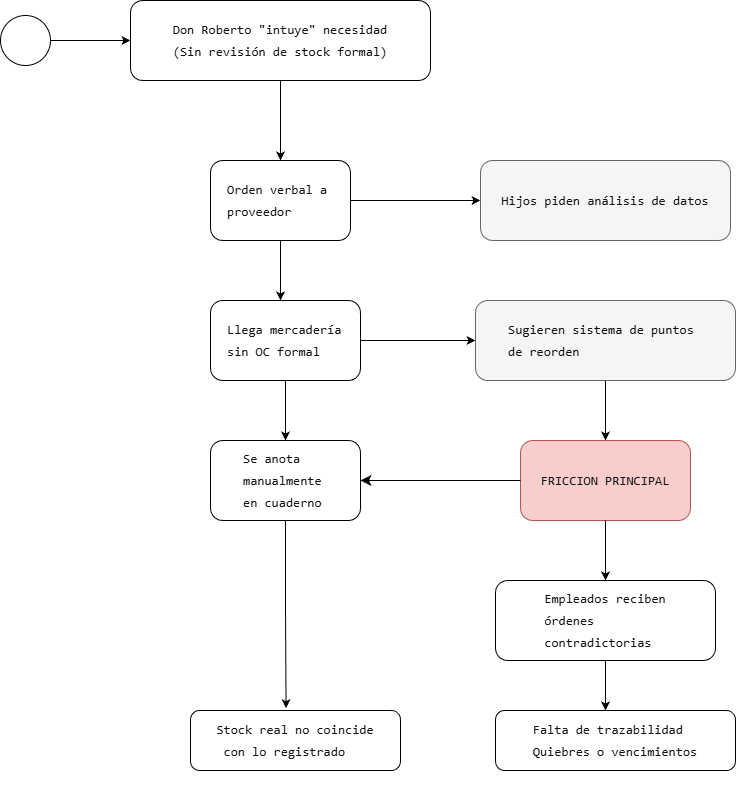

The diagram above was exported from draw.io. Its source (the exported page's mxGraphModel, read from the mxfile embedded in the PNG):
<mxGraphModel dx="1158" dy="1174" grid="1" gridSize="10" guides="1" tooltips="1" connect="1" arrows="1" fold="1" page="1" pageScale="1" pageWidth="850" pageHeight="1100" background="none" math="0" shadow="0">
  <root>
    <mxCell id="0" />
    <mxCell id="1" parent="0" />
    <mxCell id="7a84cebc1def654-1" parent="1" style="shape=mxgraph.bpmn.shape;html=1;verticalLabelPosition=bottom;labelBackgroundColor=#ffffff;verticalAlign=top;perimeter=ellipsePerimeter;outline=standard;symbol=general;" value="" vertex="1">
      <mxGeometry height="50" width="50" x="20" y="165" as="geometry" />
    </mxCell>
    <mxCell id="7a84cebc1def654-2" parent="1" style="shape=ext;rounded=1;html=1;whiteSpace=wrap;" value="&lt;pre style=&quot;font-variant-numeric: normal; font-variant-east-asian: normal; font-variant-alternates: normal; font-size-adjust: none; font-language-override: normal; font-kerning: auto; font-optical-sizing: auto; font-feature-settings: normal; font-variation-settings: normal; font-variant-position: normal; font-variant-emoji: normal; font-stretch: normal; font-size: 13px; line-height: 22px; font-family: Menlo, Monaco, Consolas, &amp;quot;Cascadia Mono&amp;quot;, &amp;quot;Ubuntu Mono&amp;quot;, &amp;quot;DejaVu Sans Mono&amp;quot;, &amp;quot;Liberation Mono&amp;quot;, &amp;quot;JetBrains Mono&amp;quot;, &amp;quot;Fira Code&amp;quot;, Cousine, &amp;quot;Roboto Mono&amp;quot;, &amp;quot;Courier New&amp;quot;, Courier, sans-serif, system-ui; overflow: auto; text-wrap-mode: wrap; word-break: break-all; padding: 16px; color: rgb(15, 17, 21); text-align: start; margin: 0px !important;&quot;&gt;Don Roberto &quot;intuye&quot; necesidad&lt;br/&gt;(Sin revisión de stock formal)&lt;/pre&gt;" vertex="1">
      <mxGeometry height="80" width="300" x="150" y="150" as="geometry" />
    </mxCell>
    <mxCell id="7a84cebc1def654-3" parent="1" style="shape=ext;rounded=1;html=1;whiteSpace=wrap;" value="&lt;pre style=&quot;font-variant-numeric: normal; font-variant-east-asian: normal; font-variant-alternates: normal; font-size-adjust: none; font-language-override: normal; font-kerning: auto; font-optical-sizing: auto; font-feature-settings: normal; font-variation-settings: normal; font-variant-position: normal; font-variant-emoji: normal; font-stretch: normal; font-size: 13px; line-height: 22px; font-family: Menlo, Monaco, Consolas, &amp;quot;Cascadia Mono&amp;quot;, &amp;quot;Ubuntu Mono&amp;quot;, &amp;quot;DejaVu Sans Mono&amp;quot;, &amp;quot;Liberation Mono&amp;quot;, &amp;quot;JetBrains Mono&amp;quot;, &amp;quot;Fira Code&amp;quot;, Cousine, &amp;quot;Roboto Mono&amp;quot;, &amp;quot;Courier New&amp;quot;, Courier, sans-serif, system-ui; overflow: auto; text-wrap-mode: wrap; word-break: break-all; padding: 16px; color: rgb(15, 17, 21); text-align: start; margin: 0px !important;&quot;&gt;Orden verbal a proveedor&lt;/pre&gt;" vertex="1">
      <mxGeometry height="80" width="140" x="230" y="310" as="geometry" />
    </mxCell>
    <mxCell id="7a84cebc1def654-8" parent="1" style="shape=ext;rounded=1;html=1;whiteSpace=wrap;fillColor=#f5f5f5;fontColor=#333333;strokeColor=#666666;" value="&lt;pre style=&quot;font-variant-numeric: normal; font-variant-east-asian: normal; font-variant-alternates: normal; font-size-adjust: none; font-language-override: normal; font-kerning: auto; font-optical-sizing: auto; font-feature-settings: normal; font-variation-settings: normal; font-variant-position: normal; font-variant-emoji: normal; font-stretch: normal; font-size: 13px; line-height: 22px; font-family: Menlo, Monaco, Consolas, &amp;quot;Cascadia Mono&amp;quot;, &amp;quot;Ubuntu Mono&amp;quot;, &amp;quot;DejaVu Sans Mono&amp;quot;, &amp;quot;Liberation Mono&amp;quot;, &amp;quot;JetBrains Mono&amp;quot;, &amp;quot;Fira Code&amp;quot;, Cousine, &amp;quot;Roboto Mono&amp;quot;, &amp;quot;Courier New&amp;quot;, Courier, sans-serif, system-ui; overflow: auto; text-wrap-mode: wrap; word-break: break-all; padding: 16px; color: rgb(15, 17, 21); text-align: start; margin: 0px !important;&quot;&gt;Hijos piden análisis de datos&lt;/pre&gt;" vertex="1">
      <mxGeometry height="80" width="250" x="500" y="310" as="geometry" />
    </mxCell>
    <mxCell id="Ge3T9sKBnpDG8LaJet_L-7" edge="1" parent="1" source="7a84cebc1def654-29" style="edgeStyle=orthogonalEdgeStyle;rounded=0;orthogonalLoop=1;jettySize=auto;html=1;" target="Ge3T9sKBnpDG8LaJet_L-6" value="">
      <mxGeometry relative="1" as="geometry" />
    </mxCell>
    <mxCell id="7a84cebc1def654-29" parent="1" style="html=1;whiteSpace=wrap;rounded=1;" value="&lt;pre style=&quot;font-variant-numeric: normal; font-variant-east-asian: normal; font-variant-alternates: normal; font-size-adjust: none; font-language-override: normal; font-kerning: auto; font-optical-sizing: auto; font-feature-settings: normal; font-variation-settings: normal; font-variant-position: normal; font-variant-emoji: normal; font-stretch: normal; font-size: 13px; line-height: 22px; font-family: Menlo, Monaco, Consolas, &amp;quot;Cascadia Mono&amp;quot;, &amp;quot;Ubuntu Mono&amp;quot;, &amp;quot;DejaVu Sans Mono&amp;quot;, &amp;quot;Liberation Mono&amp;quot;, &amp;quot;JetBrains Mono&amp;quot;, &amp;quot;Fira Code&amp;quot;, Cousine, &amp;quot;Roboto Mono&amp;quot;, &amp;quot;Courier New&amp;quot;, Courier, sans-serif, system-ui; overflow: auto; text-wrap-mode: wrap; word-break: break-all; padding: 16px; color: rgb(15, 17, 21); text-align: start; margin: 0px !important;&quot;&gt;Llega mercaderíasin OC formal&lt;/pre&gt;" vertex="1">
      <mxGeometry height="80" width="150" x="230" y="450" as="geometry" />
    </mxCell>
    <mxCell id="7a84cebc1def654-36" edge="1" parent="1" source="7a84cebc1def654-1" style="edgeStyle=orthogonalEdgeStyle;rounded=0;html=1;jettySize=auto;orthogonalLoop=1;" target="7a84cebc1def654-2">
      <mxGeometry relative="1" as="geometry" />
    </mxCell>
    <mxCell id="7a84cebc1def654-39" edge="1" parent="1" source="7a84cebc1def654-2" style="edgeStyle=orthogonalEdgeStyle;rounded=0;html=1;jettySize=auto;orthogonalLoop=1;" target="7a84cebc1def654-3">
      <mxGeometry relative="1" as="geometry" />
    </mxCell>
    <mxCell id="7a84cebc1def654-47" edge="1" parent="1" source="7a84cebc1def654-3" style="edgeStyle=orthogonalEdgeStyle;rounded=0;html=1;jettySize=auto;orthogonalLoop=1;entryX=0;entryY=0.5;entryDx=0;entryDy=0;" target="7a84cebc1def654-8">
      <mxGeometry relative="1" as="geometry">
        <mxPoint x="460" y="350" as="targetPoint" />
      </mxGeometry>
    </mxCell>
    <mxCell id="Ge3T9sKBnpDG8LaJet_L-17" edge="1" parent="1" source="Ge3T9sKBnpDG8LaJet_L-2" style="edgeStyle=orthogonalEdgeStyle;rounded=0;orthogonalLoop=1;jettySize=auto;html=1;exitX=0.5;exitY=1;exitDx=0;exitDy=0;entryX=0.5;entryY=0;entryDx=0;entryDy=0;" target="Ge3T9sKBnpDG8LaJet_L-9">
      <mxGeometry relative="1" as="geometry" />
    </mxCell>
    <mxCell id="Ge3T9sKBnpDG8LaJet_L-2" parent="1" style="shape=ext;rounded=1;html=1;whiteSpace=wrap;fillColor=#f5f5f5;fontColor=#333333;strokeColor=#666666;" value="&lt;pre style=&quot;font-variant-numeric: normal; font-variant-east-asian: normal; font-variant-alternates: normal; font-size-adjust: none; font-language-override: normal; font-kerning: auto; font-optical-sizing: auto; font-feature-settings: normal; font-variation-settings: normal; font-variant-position: normal; font-variant-emoji: normal; font-stretch: normal; font-size: 13px; line-height: 22px; font-family: Menlo, Monaco, Consolas, &amp;quot;Cascadia Mono&amp;quot;, &amp;quot;Ubuntu Mono&amp;quot;, &amp;quot;DejaVu Sans Mono&amp;quot;, &amp;quot;Liberation Mono&amp;quot;, &amp;quot;JetBrains Mono&amp;quot;, &amp;quot;Fira Code&amp;quot;, Cousine, &amp;quot;Roboto Mono&amp;quot;, &amp;quot;Courier New&amp;quot;, Courier, sans-serif, system-ui; overflow: auto; text-wrap-mode: wrap; word-break: break-all; padding: 16px; color: rgb(15, 17, 21); text-align: start; margin: 0px !important;&quot;&gt;&lt;pre style=&quot;font-variant-numeric: normal; font-variant-east-asian: normal; font-variant-alternates: normal; font-size-adjust: none; font-language-override: normal; font-kerning: auto; font-optical-sizing: auto; font-feature-settings: normal; font-variation-settings: normal; font-variant-position: normal; font-variant-emoji: normal; font-stretch: normal; line-height: 22px; font-family: Menlo, Monaco, Consolas, &amp;quot;Cascadia Mono&amp;quot;, &amp;quot;Ubuntu Mono&amp;quot;, &amp;quot;DejaVu Sans Mono&amp;quot;, &amp;quot;Liberation Mono&amp;quot;, &amp;quot;JetBrains Mono&amp;quot;, &amp;quot;Fira Code&amp;quot;, Cousine, &amp;quot;Roboto Mono&amp;quot;, &amp;quot;Courier New&amp;quot;, Courier, sans-serif, system-ui; overflow: auto; text-wrap-mode: wrap; word-break: break-all; padding: 16px; margin: 0px !important;&quot;&gt;Sugieren sistema de puntos de reorden&lt;/pre&gt;&lt;/pre&gt;" vertex="1">
      <mxGeometry height="80" width="260" x="495" y="450" as="geometry" />
    </mxCell>
    <mxCell id="Ge3T9sKBnpDG8LaJet_L-3" edge="1" parent="1" source="7a84cebc1def654-29" style="edgeStyle=orthogonalEdgeStyle;rounded=0;html=1;jettySize=auto;orthogonalLoop=1;entryX=0;entryY=0.5;entryDx=0;entryDy=0;exitX=1;exitY=0.5;exitDx=0;exitDy=0;" target="Ge3T9sKBnpDG8LaJet_L-2">
      <mxGeometry relative="1" as="geometry">
        <mxPoint x="410" y="480" as="sourcePoint" />
        <mxPoint x="540" y="480" as="targetPoint" />
      </mxGeometry>
    </mxCell>
    <mxCell id="Ge3T9sKBnpDG8LaJet_L-5" edge="1" parent="1" source="7a84cebc1def654-3" style="edgeStyle=orthogonalEdgeStyle;rounded=0;html=1;jettySize=auto;orthogonalLoop=1;exitX=0.5;exitY=1;exitDx=0;exitDy=0;">
      <mxGeometry relative="1" as="geometry">
        <mxPoint x="300" y="430" as="sourcePoint" />
        <mxPoint x="300" y="450" as="targetPoint" />
      </mxGeometry>
    </mxCell>
    <mxCell id="Ge3T9sKBnpDG8LaJet_L-6" parent="1" style="html=1;whiteSpace=wrap;rounded=1;" value="&lt;pre style=&quot;font-variant-numeric: normal; font-variant-east-asian: normal; font-variant-alternates: normal; font-size-adjust: none; font-language-override: normal; font-kerning: auto; font-optical-sizing: auto; font-feature-settings: normal; font-variation-settings: normal; font-variant-position: normal; font-variant-emoji: normal; font-stretch: normal; font-size: 13px; line-height: 22px; font-family: Menlo, Monaco, Consolas, &amp;quot;Cascadia Mono&amp;quot;, &amp;quot;Ubuntu Mono&amp;quot;, &amp;quot;DejaVu Sans Mono&amp;quot;, &amp;quot;Liberation Mono&amp;quot;, &amp;quot;JetBrains Mono&amp;quot;, &amp;quot;Fira Code&amp;quot;, Cousine, &amp;quot;Roboto Mono&amp;quot;, &amp;quot;Courier New&amp;quot;, Courier, sans-serif, system-ui; overflow: auto; text-wrap-mode: wrap; word-break: break-all; padding: 16px; color: rgb(15, 17, 21); text-align: start; margin: 0px !important;&quot;&gt;&lt;pre style=&quot;font-variant-numeric: normal; font-variant-east-asian: normal; font-variant-alternates: normal; font-size-adjust: none; font-language-override: normal; font-kerning: auto; font-optical-sizing: auto; font-feature-settings: normal; font-variation-settings: normal; font-variant-position: normal; font-variant-emoji: normal; font-stretch: normal; line-height: 22px; font-family: Menlo, Monaco, Consolas, &amp;quot;Cascadia Mono&amp;quot;, &amp;quot;Ubuntu Mono&amp;quot;, &amp;quot;DejaVu Sans Mono&amp;quot;, &amp;quot;Liberation Mono&amp;quot;, &amp;quot;JetBrains Mono&amp;quot;, &amp;quot;Fira Code&amp;quot;, Cousine, &amp;quot;Roboto Mono&amp;quot;, &amp;quot;Courier New&amp;quot;, Courier, sans-serif, system-ui; overflow: auto; text-wrap-mode: wrap; word-break: break-all; padding: 16px; margin: 0px !important;&quot;&gt;Se anota&lt;br/&gt;manualmente en cuaderno&lt;/pre&gt;&lt;/pre&gt;" vertex="1">
      <mxGeometry height="80" width="150" x="230" y="590" as="geometry" />
    </mxCell>
    <mxCell id="Ge3T9sKBnpDG8LaJet_L-9" parent="1" style="html=1;whiteSpace=wrap;rounded=1;fillColor=#f8cecc;strokeColor=#b85450;" value="&lt;pre style=&quot;font-variant-numeric: normal; font-variant-east-asian: normal; font-variant-alternates: normal; font-size-adjust: none; font-language-override: normal; font-kerning: auto; font-optical-sizing: auto; font-feature-settings: normal; font-variation-settings: normal; font-variant-position: normal; font-variant-emoji: normal; font-stretch: normal; font-size: 13px; line-height: 22px; font-family: Menlo, Monaco, Consolas, &amp;quot;Cascadia Mono&amp;quot;, &amp;quot;Ubuntu Mono&amp;quot;, &amp;quot;DejaVu Sans Mono&amp;quot;, &amp;quot;Liberation Mono&amp;quot;, &amp;quot;JetBrains Mono&amp;quot;, &amp;quot;Fira Code&amp;quot;, Cousine, &amp;quot;Roboto Mono&amp;quot;, &amp;quot;Courier New&amp;quot;, Courier, sans-serif, system-ui; overflow: auto; text-wrap-mode: wrap; word-break: break-all; padding: 16px; color: rgb(15, 17, 21); text-align: start; margin: 0px !important;&quot;&gt;FRICCION PRINCIPAL&lt;/pre&gt;" vertex="1">
      <mxGeometry height="80" width="170" x="540" y="590" as="geometry" />
    </mxCell>
    <mxCell id="Ge3T9sKBnpDG8LaJet_L-16" edge="1" parent="1" style="edgeStyle=elbowEdgeStyle;elbow=horizontal;endArrow=classic;html=1;curved=0;rounded=0;endSize=8;startSize=8;entryX=1;entryY=0.5;entryDx=0;entryDy=0;" target="Ge3T9sKBnpDG8LaJet_L-6" value="">
      <mxGeometry height="50" relative="1" width="50" as="geometry">
        <mxPoint x="540" y="630" as="sourcePoint" />
        <mxPoint x="590" y="580" as="targetPoint" />
      </mxGeometry>
    </mxCell>
    <mxCell id="Ge3T9sKBnpDG8LaJet_L-19" parent="1" style="rounded=1;whiteSpace=wrap;html=1;" value="&lt;pre style=&quot;font-variant-numeric: normal; font-variant-east-asian: normal; font-variant-alternates: normal; font-size-adjust: none; font-language-override: normal; font-kerning: auto; font-optical-sizing: auto; font-feature-settings: normal; font-variation-settings: normal; font-variant-position: normal; font-variant-emoji: normal; font-stretch: normal; font-size: 13px; line-height: 22px; font-family: Menlo, Monaco, Consolas, &amp;quot;Cascadia Mono&amp;quot;, &amp;quot;Ubuntu Mono&amp;quot;, &amp;quot;DejaVu Sans Mono&amp;quot;, &amp;quot;Liberation Mono&amp;quot;, &amp;quot;JetBrains Mono&amp;quot;, &amp;quot;Fira Code&amp;quot;, Cousine, &amp;quot;Roboto Mono&amp;quot;, &amp;quot;Courier New&amp;quot;, Courier, sans-serif, system-ui; overflow: auto; text-wrap-mode: wrap; word-break: break-all; padding: 16px; color: rgb(15, 17, 21); text-align: start; margin: 0px !important;&quot;&gt;Stock real no coincide&lt;br/&gt; con lo registrado&lt;/pre&gt;" vertex="1">
      <mxGeometry height="60" width="210" x="210" y="860" as="geometry" />
    </mxCell>
    <mxCell id="Ge3T9sKBnpDG8LaJet_L-22" parent="1" style="html=1;whiteSpace=wrap;rounded=1;" value="&lt;pre style=&quot;font-variant-numeric: normal; font-variant-east-asian: normal; font-variant-alternates: normal; font-size-adjust: none; font-language-override: normal; font-kerning: auto; font-optical-sizing: auto; font-feature-settings: normal; font-variation-settings: normal; font-variant-position: normal; font-variant-emoji: normal; font-stretch: normal; font-size: 13px; line-height: 22px; font-family: Menlo, Monaco, Consolas, &amp;quot;Cascadia Mono&amp;quot;, &amp;quot;Ubuntu Mono&amp;quot;, &amp;quot;DejaVu Sans Mono&amp;quot;, &amp;quot;Liberation Mono&amp;quot;, &amp;quot;JetBrains Mono&amp;quot;, &amp;quot;Fira Code&amp;quot;, Cousine, &amp;quot;Roboto Mono&amp;quot;, &amp;quot;Courier New&amp;quot;, Courier, sans-serif, system-ui; overflow: auto; text-wrap-mode: wrap; word-break: break-all; padding: 16px; color: rgb(15, 17, 21); text-align: start; margin: 0px !important;&quot;&gt;&lt;pre style=&quot;font-variant-numeric: normal; font-variant-east-asian: normal; font-variant-alternates: normal; font-size-adjust: none; font-language-override: normal; font-kerning: auto; font-optical-sizing: auto; font-feature-settings: normal; font-variation-settings: normal; font-variant-position: normal; font-variant-emoji: normal; font-stretch: normal; line-height: 22px; font-family: Menlo, Monaco, Consolas, &amp;quot;Cascadia Mono&amp;quot;, &amp;quot;Ubuntu Mono&amp;quot;, &amp;quot;DejaVu Sans Mono&amp;quot;, &amp;quot;Liberation Mono&amp;quot;, &amp;quot;JetBrains Mono&amp;quot;, &amp;quot;Fira Code&amp;quot;, Cousine, &amp;quot;Roboto Mono&amp;quot;, &amp;quot;Courier New&amp;quot;, Courier, sans-serif, system-ui; overflow: auto; text-wrap-mode: wrap; word-break: break-all; padding: 16px; margin: 0px !important;&quot;&gt;Empleados reciben&lt;br/&gt;órdenes &lt;br/&gt;contradictorias&lt;/pre&gt;&lt;/pre&gt;" vertex="1">
      <mxGeometry height="80" width="220" x="515" y="730" as="geometry" />
    </mxCell>
    <mxCell id="Ge3T9sKBnpDG8LaJet_L-23" edge="1" parent="1" source="Ge3T9sKBnpDG8LaJet_L-9" style="edgeStyle=orthogonalEdgeStyle;rounded=0;orthogonalLoop=1;jettySize=auto;html=1;entryX=0.5;entryY=0;entryDx=0;entryDy=0;exitX=0.5;exitY=1;exitDx=0;exitDy=0;" target="Ge3T9sKBnpDG8LaJet_L-22">
      <mxGeometry relative="1" as="geometry">
        <mxPoint x="629" y="690" as="sourcePoint" />
        <mxPoint x="600" y="760" as="targetPoint" />
      </mxGeometry>
    </mxCell>
    <mxCell id="Ge3T9sKBnpDG8LaJet_L-27" edge="1" parent="1" source="Ge3T9sKBnpDG8LaJet_L-6" style="edgeStyle=orthogonalEdgeStyle;rounded=0;orthogonalLoop=1;jettySize=auto;html=1;entryX=0.455;entryY=-0.039;entryDx=0;entryDy=0;entryPerimeter=0;exitX=0.5;exitY=1;exitDx=0;exitDy=0;" target="Ge3T9sKBnpDG8LaJet_L-19" value="">
      <mxGeometry relative="1" as="geometry">
        <mxPoint x="300" y="690" as="sourcePoint" />
        <mxPoint x="300" y="750" as="targetPoint" />
      </mxGeometry>
    </mxCell>
    <mxCell id="Ge3T9sKBnpDG8LaJet_L-29" parent="1" style="html=1;whiteSpace=wrap;rounded=1;" value="&lt;pre style=&quot;font-variant-numeric: normal; font-variant-east-asian: normal; font-variant-alternates: normal; font-size-adjust: none; font-language-override: normal; font-kerning: auto; font-optical-sizing: auto; font-feature-settings: normal; font-variation-settings: normal; font-variant-position: normal; font-variant-emoji: normal; font-stretch: normal; font-size: 13px; line-height: 22px; font-family: Menlo, Monaco, Consolas, &amp;quot;Cascadia Mono&amp;quot;, &amp;quot;Ubuntu Mono&amp;quot;, &amp;quot;DejaVu Sans Mono&amp;quot;, &amp;quot;Liberation Mono&amp;quot;, &amp;quot;JetBrains Mono&amp;quot;, &amp;quot;Fira Code&amp;quot;, Cousine, &amp;quot;Roboto Mono&amp;quot;, &amp;quot;Courier New&amp;quot;, Courier, sans-serif, system-ui; overflow: auto; text-wrap-mode: wrap; word-break: break-all; padding: 16px; color: rgb(15, 17, 21); text-align: start; margin: 0px !important;&quot;&gt;&lt;pre style=&quot;font-variant-numeric: normal; font-variant-east-asian: normal; font-variant-alternates: normal; font-size-adjust: none; font-language-override: normal; font-kerning: auto; font-optical-sizing: auto; font-feature-settings: normal; font-variation-settings: normal; font-variant-position: normal; font-variant-emoji: normal; font-stretch: normal; line-height: 22px; font-family: Menlo, Monaco, Consolas, &amp;quot;Cascadia Mono&amp;quot;, &amp;quot;Ubuntu Mono&amp;quot;, &amp;quot;DejaVu Sans Mono&amp;quot;, &amp;quot;Liberation Mono&amp;quot;, &amp;quot;JetBrains Mono&amp;quot;, &amp;quot;Fira Code&amp;quot;, Cousine, &amp;quot;Roboto Mono&amp;quot;, &amp;quot;Courier New&amp;quot;, Courier, sans-serif, system-ui; overflow: auto; text-wrap-mode: wrap; word-break: break-all; padding: 16px; margin: 0px !important;&quot;&gt;Falta de trazabilidad&lt;br/&gt;Quiebres o vencimientos&lt;/pre&gt;&lt;/pre&gt;" vertex="1">
      <mxGeometry height="60" width="240" x="515" y="860" as="geometry" />
    </mxCell>
    <mxCell id="Ge3T9sKBnpDG8LaJet_L-30" edge="1" parent="1" source="Ge3T9sKBnpDG8LaJet_L-22" style="edgeStyle=orthogonalEdgeStyle;rounded=0;orthogonalLoop=1;jettySize=auto;html=1;exitX=0.5;exitY=1;exitDx=0;exitDy=0;">
      <mxGeometry relative="1" as="geometry">
        <mxPoint x="710" y="830" as="sourcePoint" />
        <mxPoint x="625" y="860" as="targetPoint" />
      </mxGeometry>
    </mxCell>
  </root>
</mxGraphModel>